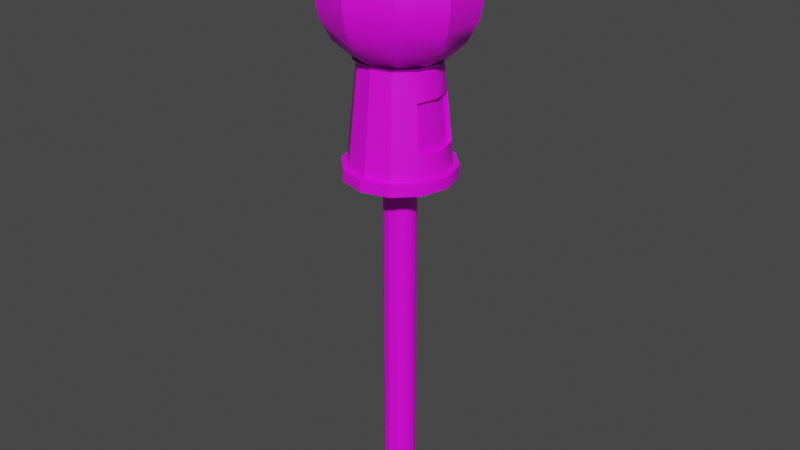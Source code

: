 # Source: gumball_machine.blend  (saved by Blender 3.6.13; exported with 4.5.12 LTS)
import bpy
from mathutils import Matrix  # noqa: F401  (used for matrix-valued properties, if any)

bpy.ops.wm.read_factory_settings(use_empty=True)
scene = bpy.context.scene
scene.name = 'Scene'

# ---- collections
col_collection = bpy.data.collections.new('Collection'); scene.collection.children.link(col_collection)

# ---- images (referenced by path relative to the original .blend; pixels are not part of the script)
import os
ASSET_DIR = os.environ.get("B2B_ASSET_DIR", "")  # directory of the original .blend (textures are referenced by path, not embedded)
HERE = os.path.dirname(os.path.abspath(__file__))  # packed textures are extracted next to this script under _unpacked/

def load_image(name, relpath, width, height, colorspace="sRGB"):
    """Load a texture the original file referenced (path relative to the .blend, or extracted next to this script)."""
    p = next((c for c in (os.path.join(HERE, relpath), os.path.join(ASSET_DIR, relpath)) if relpath and os.path.exists(c)), "")
    if p:
        img = bpy.data.images.load(p, check_existing=True)
        img.name = name
    else:  # same state as the original file: an image datablock whose file is absent (Cycles renders it pink)
        img = bpy.data.images.new(name, width, height)
        img.source = "FILE"
        img.filepath = "//" + (relpath or name)
    img.colorspace_settings.name = colorspace
    return img
img_gumball_machine_png = load_image('gumball_machine.png', 'gumball_machine.png', 1024, 1024, 'sRGB')

# ---- materials (node trees are filled in below, after node groups)
mat_material = bpy.data.materials.new('Material')
mat_material.alpha_threshold = 0.0
mat_material.use_transparent_shadow = False
mat_material.roughness = 0.5
mat_material.line_color = (0.0, 0.0, 0.0, 1.0)

# ---- node groups
ng_auto_smooth = bpy.data.node_groups.new('Auto Smooth', 'GeometryNodeTree')
_s = ng_auto_smooth.interface.new_socket(name='Geometry', in_out='OUTPUT', socket_type='NodeSocketGeometry')
_s = ng_auto_smooth.interface.new_socket(name='Geometry', in_out='INPUT', socket_type='NodeSocketGeometry')
_s = ng_auto_smooth.interface.new_socket(name='Angle', in_out='INPUT', socket_type='NodeSocketFloat')
_s.subtype = 'ANGLE'
_s.min_value = 0.0
_s.max_value = 3.142
ng_auto_smooth.is_modifier = True
_N = ng_auto_smooth.nodes; _L = ng_auto_smooth.links
n0 = _N.new('NodeGroupOutput'); n0.name = 'Group Output'; n0.location = (480, -100)
n1 = _N.new('NodeGroupInput'); n1.name = 'Group Input'; n1.location = (-420, -300)
n2 = _N.new('NodeGroupInput'); n2.name = 'Group Input.001'; n2.location = (-60, -100)
n3 = _N.new('GeometryNodeSetShadeSmooth'); n3.name = 'Set Shade Smooth'; n3.location = (120, -100)
n3.domain = 'EDGE'
n4 = _N.new('GeometryNodeSetShadeSmooth'); n4.name = 'Set Shade Smooth.001'; n4.location = (300, -100)
n5 = _N.new('GeometryNodeInputMeshEdgeAngle'); n5.name = 'Edge Angle'; n5.location = (-420, -220)
n6 = _N.new('GeometryNodeInputEdgeSmooth'); n6.name = 'Is Edge Smooth'; n6.location = (-60, -160)
n7 = _N.new('GeometryNodeInputShadeSmooth'); n7.name = 'Is Face Smooth'; n7.location = (-240, -340)
n8 = _N.new('FunctionNodeBooleanMath'); n8.name = 'Boolean Math'; n8.location = (-60, -220)
n9 = _N.new('FunctionNodeCompare'); n9.name = 'Compare'; n9.location = (-240, -180)
n9.operation = 'LESS_EQUAL'
_L.new(n5.outputs[0], n9.inputs[0])
_L.new(n4.outputs[0], n0.inputs[0])
_L.new(n1.outputs[1], n9.inputs[1])
_L.new(n9.outputs[0], n8.inputs[0])
_L.new(n7.outputs[0], n8.inputs[1])
_L.new(n2.outputs[0], n3.inputs[0])
_L.new(n6.outputs[0], n3.inputs[1])
_L.new(n3.outputs[0], n4.inputs[0])
_L.new(n8.outputs[0], n3.inputs[2])
n0.is_active_output = True

# ---- material node trees
mat_material.use_nodes = True; mat_material.node_tree.nodes.clear()
_N = mat_material.node_tree.nodes; _L = mat_material.node_tree.links
n0 = _N.new('ShaderNodeOutputMaterial'); n0.name = 'Material Output'; n0.location = (300, 300)
n1 = _N.new('ShaderNodeBsdfPrincipled'); n1.name = 'Principled BSDF'; n1.location = (10, 300)
n1.distribution = 'GGX'
n1.subsurface_method = 'RANDOM_WALK_SKIN'
n1.inputs[3].default_value = 1.45
n1.inputs[27].default_value = (0.0, 0.0, 0.0, 1.0)
n1.inputs[28].default_value = 1.0
n2 = _N.new('ShaderNodeTexImage'); n2.name = 'Image Texture'; n2.location = (-280, 280)
n2.image = img_gumball_machine_png
_L.new(n1.outputs[0], n0.inputs[0])
_L.new(n2.outputs[0], n1.inputs[0])
n0.is_active_output = True

# ---- world
world_world = bpy.data.worlds.new('World'); scene.world = world_world
world_world.use_nodes = True; world_world.node_tree.nodes.clear()
_N = world_world.node_tree.nodes; _L = world_world.node_tree.links
n0 = _N.new('ShaderNodeOutputWorld'); n0.name = 'World Output'; n0.location = (300, 300)
n1 = _N.new('ShaderNodeBackground'); n1.name = 'Background'; n1.location = (10, 300)
n1.inputs[0].default_value = (0.05088, 0.05088, 0.05088, 1.0)
_L.new(n1.outputs[0], n0.inputs[0])
n0.is_active_output = True
world_world.color = (0.05088, 0.05088, 0.05088)
world_world.use_sun_shadow = False
world_world.sun_shadow_jitter_overblur = 0.0

# ---- meshes
me_sphere = bpy.data.meshes.new('Sphere')
me_sphere.from_pydata([(0.1816, 0.25, 0.9511), (0.3455, 0.4755, 0.809), (0.4755, 0.6545, 0.5878), (0.559, 0.7694, 0.309), (0.5878, 0.809, 0.0), (0.559, 0.7694, -0.309), (0.4755, 0.6545, -0.5878), (0.3455, 0.4755, -0.809), (0.1816, 0.25, -0.9511), (0.2939, 0.09549, 0.9511), (0.559, 0.1816, 0.809), (0.7694, 0.25, 0.5878), (0.9045, 0.2939, 0.309), (0.9511, 0.309, 0.0), (0.9045, 0.2939, -0.309), (0.7694, 0.25, -0.5878), (0.559, 0.1816, -0.809), (0.2939, 0.09549, -0.9511), (0.2939, -0.09549, 0.9511), (0.559, -0.1816, 0.809), (0.7694, -0.25, 0.5878), (0.9045, -0.2939, 0.309), (0.9511, -0.309, 0.0), (0.9045, -0.2939, -0.309), (0.7694, -0.25, -0.5878), (0.559, -0.1816, -0.809), (0.2939, -0.09549, -0.9511), (0.1816, -0.25, 0.9511), (0.3455, -0.4755, 0.809), (0.4755, -0.6545, 0.5878), (0.559, -0.7694, 0.309), (0.5878, -0.809, 0.0), (0.559, -0.7694, -0.309), (0.4755, -0.6545, -0.5878), (0.3455, -0.4755, -0.809), (0.1816, -0.25, -0.9511), (1.49e-08, -0.309, 0.9511), (5.96e-08, -0.5878, 0.809), (5.96e-08, -0.809, 0.5878), (5.96e-08, -0.9511, 0.309), (5.96e-08, -1.0, 0.0), (5.96e-08, -0.9511, -0.309), (5.96e-08, -0.809, -0.5878), (5.96e-08, -0.5878, -0.809), (1.49e-08, -0.309, -0.9511), (-0.1816, -0.25, 0.9511), (-0.3455, -0.4755, 0.809), (-0.4755, -0.6545, 0.5878), (-0.559, -0.7694, 0.309), (-0.5878, -0.809, 0.0), (-0.559, -0.7694, -0.309), (-0.4755, -0.6545, -0.5878), (-0.3455, -0.4755, -0.809), (-0.1816, -0.25, -0.9511), (-0.2939, -0.09549, 0.9511), (-0.559, -0.1816, 0.809), (-0.7694, -0.25, 0.5878), (-0.9045, -0.2939, 0.309), (-0.9511, -0.309, 0.0), (-0.9045, -0.2939, -0.309), (-0.7694, -0.25, -0.5878), (-0.559, -0.1816, -0.809), (-0.2939, -0.09549, -0.9511), (-0.2939, 0.09549, 0.9511), (-0.559, 0.1816, 0.809), (-0.7694, 0.25, 0.5878), (-0.9045, 0.2939, 0.309), (-0.9511, 0.309, 0.0), (-0.9045, 0.2939, -0.309), (-0.7694, 0.25, -0.5878), (-0.559, 0.1816, -0.809), (-0.2939, 0.09549, -0.9511), (-0.1816, 0.25, 0.9511), (-0.3455, 0.4755, 0.809), (-0.4755, 0.6545, 0.5878), (-0.559, 0.7694, 0.309), (-0.5878, 0.809, 0.0), (-0.559, 0.7694, -0.309), (-0.4755, 0.6545, -0.5878), (-0.3455, 0.4755, -0.809), (-0.1816, 0.25, -0.9511), (-1.49e-08, 0.309, 0.9511), (-1.192e-07, 0.5878, 0.809), (-1.192e-07, 0.809, 0.5878), (-1.49e-07, 0.9511, 0.309), (-8.941e-08, 1.0, 0.0), (-1.49e-07, 0.9511, -0.309), (-1.192e-07, 0.809, -0.5878), (-1.192e-07, 0.5878, -0.809), (-1.49e-08, 0.309, -0.9511), (0.0, 0.6668, -2.263), (1.301e-09, 0.5324, -0.8841), (0.3254, 0.5775, -2.263), (0.2598, 0.461, -0.8841), (0.5636, 0.3334, -2.263), (0.4499, 0.2662, -0.8841), (0.6508, 0.0, -2.263), (0.5636, -0.3334, -2.263), (0.3254, -0.5775, -2.263), (0.2598, -0.461, -0.8841), (0.0, -0.6668, -2.263), (1.301e-09, -0.5324, -0.8841), (-0.3254, -0.5775, -2.263), (-0.2598, -0.461, -0.8841), (-0.5636, -0.3334, -2.263), (-0.4499, -0.2662, -0.8841), (-0.6508, 0.0, -2.263), (-0.5195, -1.333e-09, -0.8841), (-0.5636, 0.3334, -2.263), (-0.4499, 0.2662, -0.8841), (-0.3254, 0.5775, -2.263), (-0.2598, 0.461, -0.8841), (-5.619e-10, 0.7442, -2.263), (0.3631, 0.6445, -2.263), (0.6289, 0.3721, -2.263), (0.7262, 9.573e-10, -2.263), (0.6289, -0.3721, -2.263), (0.3631, -0.6445, -2.263), (-5.619e-10, -0.7442, -2.263), (-0.3631, -0.6445, -2.263), (-0.6289, -0.3721, -2.263), (-0.7262, 9.573e-10, -2.263), (-0.6289, 0.3721, -2.263), (-0.3631, 0.6445, -2.263), (0.6289, 0.3721, -2.422), (0.3631, -0.6445, -2.422), (-0.6289, -0.3721, -2.422), (-0.3631, 0.6445, -2.422), (1.025e-09, 0.7442, -2.422), (0.3631, 0.6445, -2.422), (0.7262, 9.573e-10, -2.422), (0.6289, -0.3721, -2.422), (1.025e-09, -0.7442, -2.422), (-0.3631, -0.6445, -2.422), (-0.7262, 9.573e-10, -2.422), (-0.6289, 0.3721, -2.422), (1.394e-08, 0.2196, -2.422), (0.1072, 0.1902, -2.422), (0.1856, 0.1098, -2.422), (0.2143, -4.376e-09, -2.422), (0.1856, -0.1098, -2.422), (0.1072, -0.1902, -2.422), (1.394e-08, -0.2196, -2.422), (-0.1072, -0.1902, -2.422), (-0.1856, -0.1098, -2.422), (-0.2143, -4.376e-09, -2.422), (-0.1856, 0.1098, -2.422), (-0.1072, 0.1902, -2.422), (1.394e-08, 0.2196, -7.25), (0.1072, 0.1902, -7.25), (0.1856, 0.1098, -7.25), (0.2143, -4.376e-09, -7.25), (0.1856, -0.1098, -7.25), (0.1072, -0.1902, -7.25), (1.394e-08, -0.2196, -7.25), (-0.1072, -0.1902, -7.25), (-0.1856, -0.1098, -7.25), (-0.2143, -4.376e-09, -7.25), (-0.1856, 0.1098, -7.25), (-0.1072, 0.1902, -7.25), (-3.239e-08, 0.4221, -7.461), (0.206, 0.3656, -7.461), (0.3568, 0.2111, -7.461), (0.4119, -1.351e-09, -7.461), (0.3568, -0.2111, -7.461), (0.206, -0.3656, -7.461), (-3.239e-08, -0.4221, -7.461), (-0.206, -0.3656, -7.461), (-0.3568, -0.2111, -7.461), (-0.4119, -1.351e-09, -7.461), (-0.3568, 0.2111, -7.461), (-0.206, 0.3656, -7.461), (0.2896, 0.5141, -0.8304), (1.244e-09, 0.5936, -0.8304), (0.5017, 0.2968, -0.8304), (0.5793, -2.246e-09, -0.8304), (0.5017, -0.2968, -0.8304), (0.2896, -0.5141, -0.8304), (1.244e-09, -0.5936, -0.8304), (-0.2896, -0.5141, -0.8304), (-0.5017, -0.2968, -0.8304), (-0.5793, -2.246e-09, -0.8304), (-0.5017, 0.2968, -0.8304), (-0.2896, 0.5141, -0.8304), (0.2176, 0.3862, 0.8789), (4.073e-08, 0.4459, 0.8789), (0.3769, 0.223, 0.8789), (0.4352, -2.616e-09, 0.8789), (0.3769, -0.223, 0.8789), (0.2176, -0.3862, 0.8789), (4.073e-08, -0.4459, 0.8789), (-0.2176, -0.3862, 0.8789), (-0.3769, -0.223, 0.8789), (-0.4352, -2.616e-09, 0.8789), (-0.3769, 0.223, 0.8789), (-0.2176, 0.3862, 0.8789), (0.2176, 0.3862, 0.9812), (4.073e-08, 0.4459, 0.9812), (0.3769, 0.223, 0.9812), (0.4352, -2.616e-09, 0.9812), (0.3769, -0.223, 0.9812), (0.2176, -0.3862, 0.9812), (4.073e-08, -0.4459, 0.9812), (-0.2176, -0.3862, 0.9812), (-0.3769, -0.223, 0.9812), (-0.4352, -2.616e-09, 0.9812), (-0.3769, 0.223, 0.9812), (-0.2176, 0.3862, 0.9812), (0.122, 0.2165, 1.093), (5.451e-08, 0.25, 1.093), (0.2113, 0.125, 1.093), (0.244, -4.82e-10, 1.093), (0.2113, -0.125, 1.093), (0.122, -0.2165, 1.093), (5.451e-08, -0.25, 1.093), (-0.122, -0.2165, 1.093), (-0.2113, -0.125, 1.093), (-0.244, -4.82e-10, 1.093), (-0.2113, 0.125, 1.093), (-0.122, 0.2165, 1.093), (0.5195, -1.333e-09, -0.8841), (0.4499, -0.2662, -0.8841), (9.348e-10, 0.5702, -1.272), (0.2782, 0.4938, -1.272), (0.4819, 0.2851, -1.272), (0.2782, -0.4938, -1.272), (9.348e-10, -0.5702, -1.272), (-0.2782, -0.4938, -1.272), (-0.4819, -0.2851, -1.272), (-0.5564, -9.579e-10, -1.272), (-0.4819, 0.2851, -1.272), (-0.2782, 0.4938, -1.272), (0.4819, -0.2851, -1.272), (0.5564, -9.579e-10, -1.272), (0.3099, 0.55, -1.938), (0.5368, 0.3176, -1.938), (0.3099, -0.55, -1.938), (3.07e-10, -0.6351, -1.938), (-0.3099, -0.55, -1.938), (-0.5368, -0.3176, -1.938), (-0.6198, -3.146e-10, -1.938), (-0.5368, 0.3176, -1.938), (-0.3099, 0.55, -1.938), (0.5368, -0.3176, -1.938), (3.07e-10, 0.6351, -1.938), (0.6198, -3.146e-10, -1.938), (0.5695, -3.146e-10, -1.938), (0.5062, -9.579e-10, -1.272), (0.4316, -0.2851, -1.272), (0.4316, 0.2851, -1.272), (0.4865, 0.3176, -1.938), (0.4865, -0.3176, -1.938)], [], [(82, 81, 0, 1), (89, 88, 7, 8), (86, 85, 4, 5), (83, 82, 1, 2), (87, 86, 5, 6), (84, 83, 2, 3), (88, 87, 6, 7), (85, 84, 3, 4), (8, 7, 16, 17), (5, 4, 13, 14), (2, 1, 10, 11), (6, 5, 14, 15), (3, 2, 11, 12), (7, 6, 15, 16), (4, 3, 12, 13), (1, 0, 9, 10), (13, 12, 21, 22), (10, 9, 18, 19), (17, 16, 25, 26), (14, 13, 22, 23), (11, 10, 19, 20), (15, 14, 23, 24), (12, 11, 20, 21), (16, 15, 24, 25), (25, 24, 33, 34), (22, 21, 30, 31), (19, 18, 27, 28), (26, 25, 34, 35), (23, 22, 31, 32), (20, 19, 28, 29), (24, 23, 32, 33), (21, 20, 29, 30), (30, 29, 38, 39), (34, 33, 42, 43), (31, 30, 39, 40), (28, 27, 36, 37), (35, 34, 43, 44), (32, 31, 40, 41), (29, 28, 37, 38), (33, 32, 41, 42), (42, 41, 50, 51), (39, 38, 47, 48), (43, 42, 51, 52), (40, 39, 48, 49), (37, 36, 45, 46), (44, 43, 52, 53), (41, 40, 49, 50), (38, 37, 46, 47), (50, 49, 58, 59), (47, 46, 55, 56), (51, 50, 59, 60), (48, 47, 56, 57), (52, 51, 60, 61), (49, 48, 57, 58), (46, 45, 54, 55), (53, 52, 61, 62), (55, 54, 63, 64), (62, 61, 70, 71), (59, 58, 67, 68), (56, 55, 64, 65), (60, 59, 68, 69), (57, 56, 65, 66), (61, 60, 69, 70), (58, 57, 66, 67), (67, 66, 75, 76), (64, 63, 72, 73), (71, 70, 79, 80), (68, 67, 76, 77), (65, 64, 73, 74), (69, 68, 77, 78), (66, 65, 74, 75), (70, 69, 78, 79), (79, 78, 87, 88), (76, 75, 84, 85), (73, 72, 81, 82), (80, 79, 88, 89), (77, 76, 85, 86), (74, 73, 82, 83), (78, 77, 86, 87), (75, 74, 83, 84), (222, 91, 93, 223), (223, 93, 95, 224), (232, 221, 99, 225), (225, 99, 101, 226), (226, 101, 103, 227), (227, 103, 105, 228), (228, 105, 107, 229), (229, 107, 109, 230), (105, 103, 179, 180), (230, 109, 111, 231), (231, 111, 91, 222), (104, 106, 121, 120), (118, 119, 133, 132), (102, 104, 120, 119), (100, 102, 119, 118), (98, 100, 118, 117), (97, 98, 117, 116), (96, 97, 116, 115), (110, 90, 112, 123), (90, 92, 113, 112), (94, 96, 115, 114), (108, 110, 123, 122), (92, 94, 114, 113), (106, 108, 122, 121), (115, 116, 131, 130), (122, 123, 127, 135), (112, 113, 129, 128), (119, 120, 126, 133), (116, 117, 125, 131), (123, 112, 128, 127), (113, 114, 124, 129), (120, 121, 134, 126), (117, 118, 132, 125), (114, 115, 130, 124), (121, 122, 135, 134), (131, 125, 141, 140), (143, 144, 156, 155), (127, 128, 136, 147), (129, 124, 138, 137), (126, 134, 145, 144), (125, 132, 142, 141), (124, 130, 139, 138), (134, 135, 146, 145), (132, 133, 143, 142), (130, 131, 140, 139), (135, 127, 147, 146), (128, 129, 137, 136), (133, 126, 144, 143), (148, 149, 161, 160), (140, 141, 153, 152), (147, 136, 148, 159), (137, 138, 150, 149), (144, 145, 157, 156), (141, 142, 154, 153), (138, 139, 151, 150), (145, 146, 158, 157), (142, 143, 155, 154), (139, 140, 152, 151), (146, 147, 159, 158), (136, 137, 149, 148), (160, 161, 162, 163, 164, 165, 166, 167, 168, 169, 170, 171), (155, 156, 168, 167), (152, 153, 165, 164), (159, 148, 160, 171), (149, 150, 162, 161), (156, 157, 169, 168), (153, 154, 166, 165), (150, 151, 163, 162), (157, 158, 170, 169), (154, 155, 167, 166), (151, 152, 164, 163), (158, 159, 171, 170), (103, 101, 178, 179), (101, 99, 177, 178), (99, 221, 176, 177), (221, 220, 175, 176), (91, 111, 183, 173), (93, 91, 173, 172), (220, 95, 174, 175), (111, 109, 182, 183), (95, 93, 172, 174), (109, 107, 181, 182), (107, 105, 180, 181), (195, 194, 206, 207), (206, 205, 217, 218), (184, 185, 197, 196), (192, 191, 203, 204), (189, 188, 200, 201), (185, 195, 207, 197), (186, 184, 196, 198), (193, 192, 204, 205), (190, 189, 201, 202), (187, 186, 198, 199), (194, 193, 205, 206), (191, 190, 202, 203), (188, 187, 199, 200), (208, 209, 219, 218, 217, 216, 215, 214, 213, 212, 211, 210), (203, 202, 214, 215), (200, 199, 211, 212), (207, 206, 218, 219), (196, 197, 209, 208), (204, 203, 215, 216), (201, 200, 212, 213), (197, 207, 219, 209), (198, 196, 208, 210), (205, 204, 216, 217), (202, 201, 213, 214), (199, 198, 210, 211), (235, 245, 96, 94), (233, 220, 221, 232), (235, 224, 249, 250), (95, 220, 233, 224), (242, 231, 222, 244), (241, 230, 231, 242), (240, 229, 230, 241), (239, 228, 229, 240), (238, 227, 228, 239), (237, 226, 227, 238), (236, 225, 226, 237), (243, 232, 225, 236), (234, 223, 224, 235), (244, 222, 223, 234), (90, 244, 234, 92), (92, 234, 235, 94), (97, 243, 236, 98), (98, 236, 237, 100), (100, 237, 238, 102), (102, 238, 239, 104), (104, 239, 240, 106), (106, 240, 241, 108), (108, 241, 242, 110), (110, 242, 244, 90), (96, 245, 243, 97), (245, 235, 250, 246), (246, 247, 248, 251), (249, 247, 246, 250), (233, 232, 248, 247), (243, 245, 246, 251), (224, 233, 247, 249), (232, 243, 251, 248)])
me_sphere.polygons.foreach_set('use_smooth', [True] * 220)
_uv = me_sphere.uv_layers.new(name='UVMap')
_uv.uv.foreach_set('vector', [0.6878, 0.7642, 0.6878, 0.8254, 0.7522, 0.8254, 0.8103, 0.7642, 0.6878, 0.006182, 0.6878, 0.06736, 0.8103, 0.06736, 0.7522, 0.006182, 0.6878, 0.2827, 0.6878, 0.4158, 0.8962, 0.4158, 0.886, 0.2827, 0.6878, 0.6689, 0.6878, 0.7642, 0.8103, 0.7642, 0.8564, 0.6689, 0.6878, 0.1626, 0.6878, 0.2827, 0.886, 0.2827, 0.8564, 0.1626, 0.6878, 0.5489, 0.6878, 0.6689, 0.8564, 0.6689, 0.886, 0.5489, 0.6878, 0.06736, 0.6878, 0.1626, 0.8564, 0.1626, 0.8103, 0.06736, 0.6878, 0.4158, 0.6878, 0.5489, 0.886, 0.5489, 0.8962, 0.4158, 0.7871, 0.006683, 0.8711, 0.06792, 0.7617, 0.06792, 0.7296, 0.006683, 0.9805, 0.2835, 0.9953, 0.4167, 0.8091, 0.4167, 0.8035, 0.2835, 0.9377, 0.6701, 0.8711, 0.7655, 0.7617, 0.7655, 0.7871, 0.6701, 0.9377, 0.1633, 0.9805, 0.2835, 0.8035, 0.2835, 0.7871, 0.1633, 0.9805, 0.5499, 0.9377, 0.6701, 0.7871, 0.6701, 0.8035, 0.5499, 0.8711, 0.06792, 0.9377, 0.1633, 0.7871, 0.1633, 0.7617, 0.06792, 0.9953, 0.4167, 0.9805, 0.5499, 0.8035, 0.5499, 0.8091, 0.4167, 0.8711, 0.7655, 0.7871, 0.8267, 0.7296, 0.8267, 0.7617, 0.7655, 0.8091, 0.4167, 0.8035, 0.5499, 0.5846, 0.5499, 0.579, 0.4167, 0.7617, 0.7655, 0.7296, 0.8267, 0.6585, 0.8267, 0.6264, 0.7655, 0.7296, 0.006683, 0.7617, 0.06792, 0.6264, 0.06792, 0.6585, 0.006683, 0.8035, 0.2835, 0.8091, 0.4167, 0.579, 0.4167, 0.5846, 0.2835, 0.7871, 0.6701, 0.7617, 0.7655, 0.6264, 0.7655, 0.6009, 0.6701, 0.7871, 0.1633, 0.8035, 0.2835, 0.5846, 0.2835, 0.6009, 0.1633, 0.8035, 0.5499, 0.7871, 0.6701, 0.6009, 0.6701, 0.5846, 0.5499, 0.7617, 0.06792, 0.7871, 0.1633, 0.6009, 0.1633, 0.6264, 0.06792, 0.6264, 0.06792, 0.6009, 0.1633, 0.4503, 0.1633, 0.5169, 0.06792, 0.579, 0.4167, 0.5846, 0.5499, 0.4075, 0.5499, 0.3928, 0.4167, 0.6264, 0.7655, 0.6585, 0.8267, 0.6009, 0.8267, 0.5169, 0.7655, 0.6585, 0.006683, 0.6264, 0.06792, 0.5169, 0.06792, 0.6009, 0.006683, 0.5846, 0.2835, 0.579, 0.4167, 0.3928, 0.4167, 0.4075, 0.2835, 0.6009, 0.6701, 0.6264, 0.7655, 0.5169, 0.7655, 0.4503, 0.6701, 0.6009, 0.1633, 0.5846, 0.2835, 0.4075, 0.2835, 0.4503, 0.1633, 0.5846, 0.5499, 0.6009, 0.6701, 0.4503, 0.6701, 0.4075, 0.5499, 0.886, 0.5489, 0.8564, 0.6689, 0.6878, 0.6689, 0.6878, 0.5489, 0.8103, 0.06736, 0.8564, 0.1626, 0.6878, 0.1626, 0.6878, 0.06736, 0.8962, 0.4158, 0.886, 0.5489, 0.6878, 0.5489, 0.6878, 0.4158, 0.8103, 0.7642, 0.7522, 0.8254, 0.6878, 0.8254, 0.6878, 0.7642, 0.7522, 0.006182, 0.8103, 0.06736, 0.6878, 0.06736, 0.6878, 0.006182, 0.886, 0.2827, 0.8962, 0.4158, 0.6878, 0.4158, 0.6878, 0.2827, 0.8564, 0.6689, 0.8103, 0.7642, 0.6878, 0.7642, 0.6878, 0.6689, 0.8564, 0.1626, 0.886, 0.2827, 0.6878, 0.2827, 0.6878, 0.1626, 0.6878, 0.1626, 0.6878, 0.2827, 0.4896, 0.2827, 0.5192, 0.1626, 0.6878, 0.5489, 0.6878, 0.6689, 0.5192, 0.6689, 0.4896, 0.5489, 0.6878, 0.06736, 0.6878, 0.1626, 0.5192, 0.1626, 0.5653, 0.06736, 0.6878, 0.4158, 0.6878, 0.5489, 0.4896, 0.5489, 0.4794, 0.4158, 0.6878, 0.7642, 0.6878, 0.8254, 0.6234, 0.8254, 0.5653, 0.7642, 0.6878, 0.006182, 0.6878, 0.06736, 0.5653, 0.06736, 0.6234, 0.006182, 0.6878, 0.2827, 0.6878, 0.4158, 0.4794, 0.4158, 0.4896, 0.2827, 0.6878, 0.6689, 0.6878, 0.7642, 0.5653, 0.7642, 0.5192, 0.6689, 0.4075, 0.2835, 0.3928, 0.4167, 0.579, 0.4167, 0.5846, 0.2835, 0.4503, 0.6701, 0.5169, 0.7655, 0.6264, 0.7655, 0.6009, 0.6701, 0.4503, 0.1633, 0.4075, 0.2835, 0.5846, 0.2835, 0.6009, 0.1633, 0.4075, 0.5499, 0.4503, 0.6701, 0.6009, 0.6701, 0.5846, 0.5499, 0.5169, 0.06792, 0.4503, 0.1633, 0.6009, 0.1633, 0.6264, 0.06792, 0.3928, 0.4167, 0.4075, 0.5499, 0.5846, 0.5499, 0.579, 0.4167, 0.5169, 0.7655, 0.6009, 0.8267, 0.6585, 0.8267, 0.6264, 0.7655, 0.6009, 0.006683, 0.5169, 0.06792, 0.6264, 0.06792, 0.6585, 0.006683, 0.6264, 0.7655, 0.6585, 0.8267, 0.7296, 0.8267, 0.7617, 0.7655, 0.6585, 0.006683, 0.6264, 0.06792, 0.7617, 0.06792, 0.7296, 0.006683, 0.5846, 0.2835, 0.579, 0.4167, 0.8091, 0.4167, 0.8035, 0.2835, 0.6009, 0.6701, 0.6264, 0.7655, 0.7617, 0.7655, 0.7871, 0.6701, 0.6009, 0.1633, 0.5846, 0.2835, 0.8035, 0.2835, 0.7871, 0.1633, 0.5846, 0.5499, 0.6009, 0.6701, 0.7871, 0.6701, 0.8035, 0.5499, 0.6264, 0.06792, 0.6009, 0.1633, 0.7871, 0.1633, 0.7617, 0.06792, 0.579, 0.4167, 0.5846, 0.5499, 0.8035, 0.5499, 0.8091, 0.4167, 0.8091, 0.4167, 0.8035, 0.5499, 0.9805, 0.5499, 0.9953, 0.4167, 0.7617, 0.7655, 0.7296, 0.8267, 0.7871, 0.8267, 0.8711, 0.7655, 0.7296, 0.006683, 0.7617, 0.06792, 0.8711, 0.06792, 0.7871, 0.006683, 0.8035, 0.2835, 0.8091, 0.4167, 0.9953, 0.4167, 0.9805, 0.2835, 0.7871, 0.6701, 0.7617, 0.7655, 0.8711, 0.7655, 0.9377, 0.6701, 0.7871, 0.1633, 0.8035, 0.2835, 0.9805, 0.2835, 0.9377, 0.1633, 0.8035, 0.5499, 0.7871, 0.6701, 0.9377, 0.6701, 0.9805, 0.5499, 0.7617, 0.06792, 0.7871, 0.1633, 0.9377, 0.1633, 0.8711, 0.06792, 0.5653, 0.06736, 0.5192, 0.1626, 0.6878, 0.1626, 0.6878, 0.06736, 0.4794, 0.4158, 0.4896, 0.5489, 0.6878, 0.5489, 0.6878, 0.4158, 0.5653, 0.7642, 0.6234, 0.8254, 0.6878, 0.8254, 0.6878, 0.7642, 0.6234, 0.006182, 0.5653, 0.06736, 0.6878, 0.06736, 0.6878, 0.006182, 0.4896, 0.2827, 0.4794, 0.4158, 0.6878, 0.4158, 0.6878, 0.2827, 0.5192, 0.6689, 0.5653, 0.7642, 0.6878, 0.7642, 0.6878, 0.6689, 0.5192, 0.1626, 0.4896, 0.2827, 0.6878, 0.2827, 0.6878, 0.1626, 0.4896, 0.5489, 0.5192, 0.6689, 0.6878, 0.6689, 0.6878, 0.5489, 0.1144, 0.2197, 0.1202, 0.22, 0.1197, 0.2404, 0.114, 0.2402, 0.114, 0.2402, 0.1197, 0.2404, 0.1193, 0.2606, 0.1136, 0.2604, 0.113, 0.3007, 0.1187, 0.3008, 0.1185, 0.321, 0.1128, 0.3209, 0.1128, 0.3209, 0.1185, 0.321, 0.1183, 0.3415, 0.1126, 0.3414, 0.1126, 0.3414, 0.1183, 0.3415, 0.1181, 0.3622, 0.1124, 0.3621, 0.1124, 0.3621, 0.1181, 0.3622, 0.1179, 0.3831, 0.1121, 0.383, 0.1121, 0.383, 0.1179, 0.3831, 0.1176, 0.4043, 0.1118, 0.4041, 0.1156, 0.157, 0.1213, 0.1572, 0.121, 0.1783, 0.1153, 0.1781, 0.1179, 0.3831, 0.1181, 0.3622, 0.1176, 0.3623, 0.1174, 0.3832, 0.1153, 0.1781, 0.121, 0.1783, 0.1206, 0.1992, 0.1148, 0.199, 0.1148, 0.199, 0.1206, 0.1992, 0.1202, 0.22, 0.1144, 0.2197, 0.08584, 0.3824, 0.0855, 0.4034, 0.08649, 0.4034, 0.08683, 0.3824, 0.0876, 0.3409, 0.08721, 0.3616, 0.08445, 0.3615, 0.08486, 0.3408, 0.08623, 0.3615, 0.08584, 0.3824, 0.08683, 0.3824, 0.08721, 0.3616, 0.08664, 0.3408, 0.08623, 0.3615, 0.08721, 0.3616, 0.0876, 0.3409, 0.08705, 0.3203, 0.08664, 0.3408, 0.0876, 0.3409, 0.08799, 0.3204, 0.08742, 0.3, 0.08705, 0.3203, 0.08799, 0.3204, 0.08836, 0.3001, 0.08776, 0.2798, 0.08742, 0.3, 0.08836, 0.3001, 0.08869, 0.2799, 0.08873, 0.1982, 0.08851, 0.2189, 0.08947, 0.2188, 0.08971, 0.1981, 0.08851, 0.2189, 0.08829, 0.2393, 0.08923, 0.2393, 0.08947, 0.2188, 0.08804, 0.2596, 0.08776, 0.2798, 0.08869, 0.2799, 0.08898, 0.2596, 0.08898, 0.1773, 0.08873, 0.1982, 0.08971, 0.1981, 0.08996, 0.1773, 0.08829, 0.2393, 0.08804, 0.2596, 0.08898, 0.2596, 0.08923, 0.2393, 0.08927, 0.1563, 0.08898, 0.1773, 0.08996, 0.1773, 0.09026, 0.1563, 0.08869, 0.2799, 0.08836, 0.3001, 0.08563, 0.3, 0.08596, 0.2798, 0.08996, 0.1773, 0.08971, 0.1981, 0.08695, 0.198, 0.0872, 0.1772, 0.08947, 0.2188, 0.08923, 0.2393, 0.0865, 0.2392, 0.08672, 0.2187, 0.08721, 0.3616, 0.08683, 0.3824, 0.08407, 0.3824, 0.08445, 0.3615, 0.08836, 0.3001, 0.08799, 0.3204, 0.08526, 0.3203, 0.08563, 0.3, 0.08971, 0.1981, 0.08947, 0.2188, 0.08672, 0.2187, 0.08695, 0.198, 0.08923, 0.2393, 0.08898, 0.2596, 0.08625, 0.2595, 0.0865, 0.2392, 0.08683, 0.3824, 0.08649, 0.4034, 0.08372, 0.4033, 0.08407, 0.3824, 0.08799, 0.3204, 0.0876, 0.3409, 0.08486, 0.3408, 0.08526, 0.3203, 0.08898, 0.2596, 0.08869, 0.2799, 0.08596, 0.2798, 0.08625, 0.2595, 0.09026, 0.1563, 0.08996, 0.1773, 0.0872, 0.1772, 0.0875, 0.1562, 0.3168, 0.1648, 0.3092, 0.1554, 0.3018, 0.171, 0.3041, 0.1738, 0.3072, 0.3724, 0.3041, 0.3727, 0.2897, 0.1236, 0.2928, 0.1233, 0.2883, 0.1998, 0.2987, 0.2032, 0.2987, 0.1851, 0.2956, 0.1841, 0.3092, 0.1998, 0.3168, 0.1904, 0.3041, 0.1814, 0.3018, 0.1841, 0.2806, 0.1648, 0.2778, 0.1776, 0.2926, 0.1776, 0.2934, 0.1738, 0.3092, 0.1554, 0.2987, 0.152, 0.2987, 0.17, 0.3018, 0.171, 0.3168, 0.1904, 0.3196, 0.1776, 0.3049, 0.1776, 0.3041, 0.1814, 0.2778, 0.1776, 0.2806, 0.1904, 0.2934, 0.1814, 0.2926, 0.1776, 0.2987, 0.152, 0.2883, 0.1554, 0.2956, 0.171, 0.2987, 0.17, 0.3196, 0.1776, 0.3168, 0.1648, 0.3041, 0.1738, 0.3049, 0.1776, 0.2806, 0.1904, 0.2883, 0.1998, 0.2956, 0.1841, 0.2934, 0.1814, 0.2987, 0.2032, 0.3092, 0.1998, 0.3018, 0.1841, 0.2987, 0.1851, 0.2883, 0.1554, 0.2806, 0.1648, 0.2934, 0.1738, 0.2956, 0.171, 0.267, 0.3877, 0.2718, 0.3868, 0.2754, 0.3965, 0.2661, 0.3984, 0.3187, 0.3713, 0.3156, 0.3716, 0.3012, 0.1224, 0.3043, 0.1221, 0.3072, 0.3724, 0.3114, 0.372, 0.297, 0.1228, 0.2928, 0.1233, 0.3156, 0.3716, 0.3187, 0.3713, 0.3043, 0.1221, 0.3012, 0.1224, 0.3072, 0.3724, 0.3114, 0.372, 0.297, 0.1228, 0.2928, 0.1233, 0.3156, 0.3716, 0.3114, 0.372, 0.297, 0.1228, 0.3012, 0.1224, 0.3156, 0.3716, 0.3114, 0.372, 0.297, 0.1228, 0.3012, 0.1224, 0.3114, 0.372, 0.3156, 0.3716, 0.3012, 0.1224, 0.297, 0.1228, 0.3114, 0.372, 0.3072, 0.3724, 0.2928, 0.1233, 0.297, 0.1228, 0.3114, 0.372, 0.3072, 0.3724, 0.2928, 0.1233, 0.297, 0.1228, 0.3156, 0.3716, 0.3187, 0.3713, 0.3043, 0.1221, 0.3012, 0.1224, 0.3114, 0.372, 0.3156, 0.3716, 0.3012, 0.1224, 0.297, 0.1228, 0.2661, 0.3984, 0.2754, 0.3965, 0.2827, 0.3892, 0.2861, 0.3784, 0.2846, 0.367, 0.2786, 0.358, 0.2698, 0.3539, 0.2605, 0.3558, 0.2531, 0.3631, 0.2498, 0.3739, 0.2513, 0.3853, 0.2573, 0.3943, 0.2641, 0.3655, 0.2602, 0.3693, 0.2531, 0.3631, 0.2605, 0.3558, 0.2766, 0.3714, 0.2735, 0.3667, 0.2786, 0.358, 0.2846, 0.367, 0.2624, 0.3856, 0.267, 0.3877, 0.2661, 0.3984, 0.2573, 0.3943, 0.2718, 0.3868, 0.2756, 0.3829, 0.2827, 0.3892, 0.2754, 0.3965, 0.2602, 0.3693, 0.2585, 0.375, 0.2498, 0.3739, 0.2531, 0.3631, 0.2735, 0.3667, 0.2689, 0.3646, 0.2698, 0.3539, 0.2786, 0.358, 0.2756, 0.3829, 0.2774, 0.3773, 0.2861, 0.3784, 0.2827, 0.3892, 0.2585, 0.375, 0.2593, 0.3809, 0.2513, 0.3853, 0.2498, 0.3739, 0.2689, 0.3646, 0.2641, 0.3655, 0.2605, 0.3558, 0.2698, 0.3539, 0.2774, 0.3773, 0.2766, 0.3714, 0.2846, 0.367, 0.2861, 0.3784, 0.2593, 0.3809, 0.2624, 0.3856, 0.2573, 0.3943, 0.2513, 0.3853, 0.1181, 0.3622, 0.1183, 0.3415, 0.1178, 0.3416, 0.1176, 0.3623, 0.1183, 0.3415, 0.1185, 0.321, 0.118, 0.3211, 0.1178, 0.3416, 0.1185, 0.321, 0.1187, 0.3008, 0.1183, 0.3008, 0.118, 0.3211, 0.1187, 0.3008, 0.119, 0.2807, 0.1186, 0.2807, 0.1183, 0.3008, 0.1202, 0.22, 0.1206, 0.1992, 0.1201, 0.1991, 0.1197, 0.2198, 0.1197, 0.2404, 0.1202, 0.22, 0.1197, 0.2198, 0.1193, 0.2403, 0.119, 0.2807, 0.1193, 0.2606, 0.1189, 0.2605, 0.1186, 0.2807, 0.1206, 0.1992, 0.121, 0.1783, 0.1205, 0.1782, 0.1201, 0.1991, 0.1193, 0.2606, 0.1197, 0.2404, 0.1193, 0.2403, 0.1189, 0.2605, 0.121, 0.1783, 0.1213, 0.1572, 0.1209, 0.1572, 0.1205, 0.1782, 0.1176, 0.4043, 0.1179, 0.3831, 0.1174, 0.3832, 0.1171, 0.4042, 0.08907, 0.1802, 0.08935, 0.1577, 0.1015, 0.1579, 0.1013, 0.1804, 0.1015, 0.1579, 0.1018, 0.1354, 0.1152, 0.1357, 0.1149, 0.1582, 0.08852, 0.2252, 0.0888, 0.2027, 0.101, 0.203, 0.1007, 0.2255, 0.08659, 0.3828, 0.08687, 0.3603, 0.09905, 0.3606, 0.09877, 0.3831, 0.08742, 0.3153, 0.0877, 0.2928, 0.09987, 0.293, 0.0996, 0.3155, 0.0888, 0.2027, 0.08907, 0.1802, 0.1013, 0.1804, 0.101, 0.203, 0.08825, 0.2477, 0.08852, 0.2252, 0.1007, 0.2255, 0.1004, 0.248, 0.08632, 0.4053, 0.08659, 0.3828, 0.09877, 0.3831, 0.0985, 0.4056, 0.08715, 0.3378, 0.08742, 0.3153, 0.0996, 0.3155, 0.09932, 0.3381, 0.08797, 0.2702, 0.08825, 0.2477, 0.1004, 0.248, 0.1001, 0.2705, 0.08935, 0.1577, 0.08962, 0.1351, 0.1018, 0.1354, 0.1015, 0.1579, 0.08687, 0.3603, 0.08715, 0.3378, 0.09932, 0.3381, 0.09905, 0.3606, 0.0877, 0.2928, 0.08797, 0.2702, 0.1001, 0.2705, 0.09987, 0.293, 0.1143, 0.1941, 0.1067, 0.1967, 0.09913, 0.1938, 0.09367, 0.1862, 0.09176, 0.1759, 0.09392, 0.1658, 0.09956, 0.1584, 0.1072, 0.1559, 0.1147, 0.1588, 0.1202, 0.1664, 0.1221, 0.1766, 0.1199, 0.1868, 0.09905, 0.3606, 0.09932, 0.3381, 0.1127, 0.3384, 0.1124, 0.3609, 0.09987, 0.293, 0.1001, 0.2705, 0.1135, 0.2708, 0.1132, 0.2933, 0.1013, 0.1804, 0.1015, 0.1579, 0.1149, 0.1582, 0.1146, 0.1807, 0.1007, 0.2255, 0.101, 0.203, 0.1143, 0.2033, 0.1141, 0.2258, 0.09877, 0.3831, 0.09905, 0.3606, 0.1124, 0.3609, 0.1121, 0.3834, 0.0996, 0.3155, 0.09987, 0.293, 0.1132, 0.2933, 0.113, 0.3158, 0.101, 0.203, 0.1013, 0.1804, 0.1146, 0.1807, 0.1143, 0.2033, 0.1004, 0.248, 0.1007, 0.2255, 0.1141, 0.2258, 0.1138, 0.2483, 0.0985, 0.4056, 0.09877, 0.3831, 0.1121, 0.3834, 0.1118, 0.4059, 0.09932, 0.3381, 0.0996, 0.3155, 0.113, 0.3158, 0.1127, 0.3384, 0.1001, 0.2705, 0.1004, 0.248, 0.1138, 0.2483, 0.1135, 0.2708, 0.09563, 0.2599, 0.09533, 0.28, 0.08776, 0.2798, 0.08804, 0.2596, 0.1133, 0.2805, 0.119, 0.2807, 0.1187, 0.3008, 0.113, 0.3007, 0.09563, 0.2599, 0.1136, 0.2604, 0.1136, 0.2604, 0.09563, 0.2599, 0.1193, 0.2606, 0.119, 0.2807, 0.1133, 0.2805, 0.1136, 0.2604, 0.09646, 0.1984, 0.1148, 0.199, 0.1144, 0.2197, 0.09619, 0.2191, 0.09675, 0.1775, 0.1153, 0.1781, 0.1148, 0.199, 0.09646, 0.1984, 0.09707, 0.1565, 0.1156, 0.157, 0.1153, 0.1781, 0.09675, 0.1775, 0.09362, 0.3826, 0.1121, 0.383, 0.1118, 0.4041, 0.09329, 0.4036, 0.09397, 0.3617, 0.1124, 0.3621, 0.1121, 0.383, 0.09362, 0.3826, 0.09432, 0.341, 0.1126, 0.3414, 0.1124, 0.3621, 0.09397, 0.3617, 0.09468, 0.3205, 0.1128, 0.3209, 0.1126, 0.3414, 0.09432, 0.341, 0.09501, 0.3002, 0.113, 0.3007, 0.1128, 0.3209, 0.09468, 0.3205, 0.09591, 0.2396, 0.114, 0.2402, 0.1136, 0.2604, 0.09563, 0.2599, 0.09619, 0.2191, 0.1144, 0.2197, 0.114, 0.2402, 0.09591, 0.2396, 0.08851, 0.2189, 0.09619, 0.2191, 0.09591, 0.2396, 0.08829, 0.2393, 0.08829, 0.2393, 0.09591, 0.2396, 0.09563, 0.2599, 0.08804, 0.2596, 0.08742, 0.3, 0.09501, 0.3002, 0.09468, 0.3205, 0.08705, 0.3203, 0.08705, 0.3203, 0.09468, 0.3205, 0.09432, 0.341, 0.08664, 0.3408, 0.08664, 0.3408, 0.09432, 0.341, 0.09397, 0.3617, 0.08623, 0.3615, 0.08623, 0.3615, 0.09397, 0.3617, 0.09362, 0.3826, 0.08584, 0.3824, 0.08584, 0.3824, 0.09362, 0.3826, 0.09329, 0.4036, 0.0855, 0.4034, 0.08927, 0.1563, 0.09707, 0.1565, 0.09675, 0.1775, 0.08898, 0.1773, 0.08898, 0.1773, 0.09675, 0.1775, 0.09646, 0.1984, 0.08873, 0.1982, 0.08873, 0.1982, 0.09646, 0.1984, 0.09619, 0.2191, 0.08851, 0.2189, 0.08776, 0.2798, 0.09533, 0.28, 0.09501, 0.3002, 0.08742, 0.3, 0.09533, 0.28, 0.09563, 0.2599, 0.09563, 0.2599, 0.09533, 0.28, 0.2181, 0.1994, 0.2144, 0.4206, 0.1192, 0.4168, 0.1228, 0.192, 0.3049, 0.4268, 0.2144, 0.4206, 0.2181, 0.1994, 0.2897, 0.208, 0.1133, 0.2805, 0.113, 0.3007, 0.113, 0.3007, 0.1133, 0.2805, 0.09501, 0.3002, 0.09533, 0.28, 0.09533, 0.28, 0.09501, 0.3002, 0.1136, 0.2604, 0.1133, 0.2805, 0.1133, 0.2805, 0.1136, 0.2604, 0.113, 0.3007, 0.09501, 0.3002, 0.09501, 0.3002, 0.113, 0.3007])
me_sphere.materials.append(mat_material)
me_sphere.update()

# ---- objects
ob_sphere = bpy.data.objects.new('Sphere', me_sphere)

# ---- transforms, parenting, visibility, modifiers, constraints
ob_sphere.location = (0.0, 0.0, 4.627)
ob_sphere.scale = (0.6728, 0.6566, 0.6348)
_m = ob_sphere.modifiers.new('Auto Smooth', 'NODES')
_m.node_group = ng_auto_smooth
_gi = [s.identifier for s in ng_auto_smooth.interface.items_tree if s.item_type == 'SOCKET' and s.in_out == 'INPUT']
_m[_gi[1]] = 0.5236  # Angle

# ---- collection membership
col_collection.objects.link(ob_sphere)

# ---- scene / render settings (as saved in the file)
scene.frame_start = 1; scene.frame_end = 250; scene.frame_set(1)
scene.render.engine = 'BLENDER_EEVEE_NEXT'
scene.cycles.sampling_pattern = 'TABULATED_SOBOL'
scene.view_settings.view_transform = 'Filmic'
bpy.context.view_layer.update()

# ---- added for rendering (the .blend has no active camera and no usable light): camera, sun
cam_auto = bpy.data.cameras.new('AutoCamera')
cam_auto.lens = 50.0
cam_auto.sensor_width = 36.0
cam_auto.clip_end = 1000.0
ob_auto_camera = bpy.data.objects.new('AutoCamera', cam_auto)
scene.collection.objects.link(ob_auto_camera)
ob_auto_camera.location = (5.30295, -6.36354, 6.84834)
ob_auto_camera.rotation_euler = (1.09748, -7.21219e-08, 0.694738)
scene.camera = ob_auto_camera
light_auto_sun = bpy.data.lights.new('AutoSun', 'SUN')
light_auto_sun.energy = 3.0
light_auto_sun.angle = 0.0523599
ob_auto_sun = bpy.data.objects.new('AutoSun', light_auto_sun)
scene.collection.objects.link(ob_auto_sun)
ob_auto_sun.rotation_euler = (0.872665, 0.174533, 0.523599)
bpy.context.view_layer.update()
